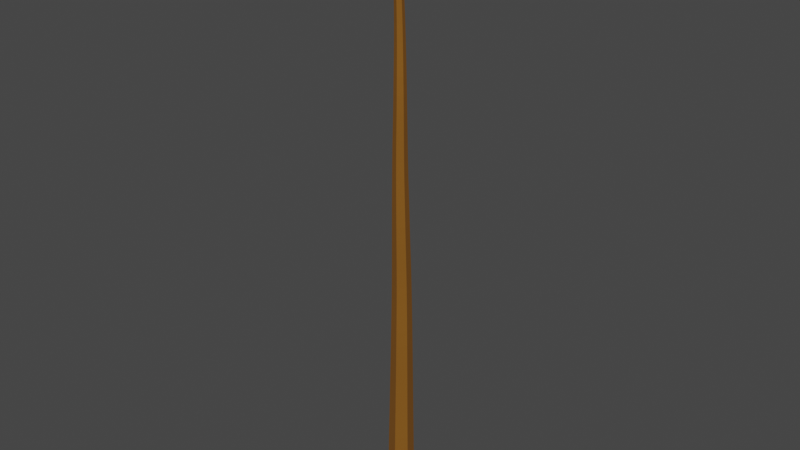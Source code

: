 # Source: TreeTrunk.blend  (saved by Blender 3.3.6; exported with 4.5.12 LTS)
import bpy
from mathutils import Matrix  # noqa: F401  (used for matrix-valued properties, if any)

bpy.ops.wm.read_factory_settings(use_empty=True)
scene = bpy.context.scene
scene.name = 'Scene'

# ---- collections
col_collection = bpy.data.collections.new('Collection'); scene.collection.children.link(col_collection)
col_tree = bpy.data.collections.new('Tree'); scene.collection.children.link(col_tree)

# ---- materials (node trees are filled in below, after node groups)
mat_material = bpy.data.materials.new('Material')
mat_material.use_transparent_shadow = False

# ---- material node trees
mat_material.use_nodes = True; mat_material.node_tree.nodes.clear()
_N = mat_material.node_tree.nodes; _L = mat_material.node_tree.links
n0 = _N.new('ShaderNodeBsdfPrincipled'); n0.name = 'Principled BSDF'; n0.location = (10, 300)
n0.distribution = 'GGX'
n0.subsurface_method = 'RANDOM_WALK_SKIN'
n0.inputs[0].default_value = (0.2122, 0.08022, 0.003347, 1.0)
n0.inputs[2].default_value = 0.9
n0.inputs[3].default_value = 1.45
n0.inputs[27].default_value = (0.0, 0.0, 0.0, 1.0)
n0.inputs[28].default_value = 1.0
n1 = _N.new('ShaderNodeOutputMaterial'); n1.name = 'Material Output'; n1.location = (300, 300)
_L.new(n0.outputs[0], n1.inputs[0])
n1.is_active_output = True

# ---- world
world_world = bpy.data.worlds.new('World'); scene.world = world_world
world_world.use_nodes = True; world_world.node_tree.nodes.clear()
_N = world_world.node_tree.nodes; _L = world_world.node_tree.links
n0 = _N.new('ShaderNodeOutputWorld'); n0.name = 'World Output'; n0.location = (300, 300)
n1 = _N.new('ShaderNodeBackground'); n1.name = 'Background'; n1.location = (10, 300)
n1.inputs[0].default_value = (0.05088, 0.05088, 0.05088, 1.0)
_L.new(n1.outputs[0], n0.inputs[0])
n0.is_active_output = True
world_world.color = (0.05088, 0.05088, 0.05088)
world_world.use_sun_shadow = False
world_world.sun_shadow_jitter_overblur = 0.0

# ---- meshes
me_tree_002 = bpy.data.meshes.new('tree.002')
me_tree_002.from_pydata([(-0.1509, 0.8017, 0.4127), (-0.7706, 0.2873, 0.4127), (-0.6349, -0.5066, 0.4117), (0.1205, -0.786, 0.4107), (0.7402, -0.2716, 0.4107), (0.6045, 0.5223, 0.4117), (-0.1464, 0.7831, 1.389), (-0.7536, 0.2791, 1.389), (-0.6206, -0.4986, 1.386), (0.1194, -0.7724, 1.384), (0.7265, -0.2684, 1.384), (0.5936, 0.5094, 1.387), (-0.1416, 0.7637, 2.246), (-0.7361, 0.2701, 2.246), (-0.606, -0.4915, 2.244), (0.1188, -0.7597, 2.242), (0.7133, -0.2661, 2.242), (0.5832, 0.4956, 2.244), (-0.1378, 0.7462, 3.1), (-0.7198, 0.2631, 3.101), (-0.5924, -0.4825, 3.101), (0.117, -0.745, 3.102), (0.699, -0.2618, 3.102), (0.5716, 0.4838, 3.101), (-0.1366, 0.7334, 4.071), (-0.706, 0.2607, 4.072), (-0.5814, -0.4688, 4.077), (0.1127, -0.7255, 4.082), (0.6821, -0.2528, 4.081), (0.5575, 0.4766, 4.075), (-0.1396, 0.7275, 5.04), (-0.6965, 0.2652, 5.042), (-0.5746, -0.4481, 5.053), (0.1041, -0.6991, 5.062), (0.661, -0.2369, 5.06), (0.5391, 0.4764, 5.049), (-0.1454, 0.7259, 5.895), (-0.6897, 0.2741, 5.898), (-0.5706, -0.4231, 5.91), (0.09275, -0.6684, 5.921), (0.637, -0.2166, 5.919), (0.5179, 0.4805, 5.906), (-0.1506, 0.7242, 6.755), (-0.6823, 0.2828, 6.758), (-0.566, -0.3983, 6.768), (0.08213, -0.638, 6.775), (0.6139, -0.1967, 6.773), (0.4975, 0.4845, 6.763), (-0.1517, 0.7177, 7.737), (-0.6709, 0.2868, 7.739), (-0.5572, -0.3783, 7.742), (0.07559, -0.6124, 7.743), (0.5947, -0.1815, 7.741), (0.4811, 0.4836, 7.738), (-0.1444, 0.7014, 8.719), (-0.651, 0.2809, 8.721), (-0.5402, -0.3681, 8.717), (0.07728, -0.5966, 8.711), (0.5839, -0.1761, 8.709), (0.473, 0.4729, 8.713), (-0.1318, 0.6783, 9.578), (-0.6258, 0.2683, 9.58), (-0.5177, -0.3646, 9.574), (0.0844, -0.5874, 9.566), (0.5784, -0.1773, 9.564), (0.4703, 0.4556, 9.57), (-0.1209, 0.6564, 10.43), (-0.6024, 0.2568, 10.43), (-0.497, -0.36, 10.43), (0.08984, -0.5771, 10.43), (0.5713, -0.1775, 10.43), (0.4659, 0.4393, 10.43), (-0.1189, 0.6433, 11.4), (-0.5877, 0.254, 11.4), (-0.4851, -0.3466, 11.41), (0.08636, -0.558, 11.41), (0.5552, -0.1688, 11.41), (0.4526, 0.4318, 11.4), (-0.1287, 0.6434, 12.36), (-0.585, 0.2646, 12.36), (-0.4852, -0.3198, 12.38), (0.07083, -0.5254, 12.39), (0.5271, -0.1466, 12.39), (0.4274, 0.4378, 12.38), (-0.1455, 0.6511, 13.22), (-0.5893, 0.2827, 13.22), (-0.4923, -0.2855, 13.24), (0.04831, -0.4854, 13.25), (0.492, -0.117, 13.25), (0.3951, 0.4512, 13.24), (-0.1647, 0.6583, 14.08), (-0.5959, 0.3003, 14.08), (-0.5016, -0.2519, 14.09), (0.0238, -0.4461, 14.11), (0.4549, -0.08814, 14.11), (0.3606, 0.4641, 14.09), (-0.1813, 0.6568, 15.06), (-0.5999, 0.3092, 15.06), (-0.5082, -0.227, 15.06), (0.002036, -0.4157, 15.07), (0.4206, -0.06809, 15.08), (0.3289, 0.4681, 15.07), (-0.189, 0.6388, 16.05), (-0.595, 0.3016, 16.04), (-0.5059, -0.2185, 16.04), (-0.01099, -0.4015, 16.04), (0.3949, -0.06437, 16.04), (0.3059, 0.4558, 16.05), (-0.1905, 0.6097, 16.91), (-0.5838, 0.283, 16.9), (-0.4975, -0.221, 16.89), (-0.01789, -0.3983, 16.89), (0.3755, -0.07162, 16.9), (0.2892, 0.4324, 16.91), (-0.1939, 0.5813, 17.76), (-0.5747, 0.265, 17.75), (-0.4912, -0.2229, 17.75), (-0.02693, -0.3946, 17.75), (0.3539, -0.07835, 17.76), (0.2704, 0.4096, 17.76), (-0.2076, 0.565, 18.73), (-0.5759, 0.2592, 18.72), (-0.4953, -0.2127, 18.73), (-0.04642, -0.3787, 18.74), (0.3218, -0.07287, 18.74), (0.2412, 0.399, 18.74), (-0.2335, 0.5642, 19.69), (-0.5892, 0.2689, 19.69), (-0.5115, -0.1868, 19.7), (-0.0782, -0.347, 19.72), (0.2775, -0.05163, 19.72), (0.1998, 0.404, 19.71), (-0.2649, 0.5719, 20.55), (-0.6081, 0.287, 20.54), (-0.5333, -0.1525, 20.56), (-0.1155, -0.307, 20.58), (0.2277, -0.02203, 20.58), (0.1529, 0.4174, 20.57), (-0.2975, 0.5835, 21.4), (-0.6281, 0.309, 21.4), (-0.5561, -0.1143, 21.41), (-0.1535, -0.2632, 21.43), (0.1771, 0.01129, 21.44), (0.1051, 0.4346, 21.42), (-0.3265, 0.5945, 22.38), (-0.6446, 0.3306, 22.38), (-0.5752, -0.07679, 22.39), (-0.1877, -0.2202, 22.4), (0.1304, 0.04383, 22.41), (0.06099, 0.4512, 22.39), (-0.3414, 0.5962, 23.36), (-0.647, 0.3427, 23.36), (-0.5803, -0.04861, 23.37), (-0.208, -0.1864, 23.37), (0.09756, 0.06709, 23.37), (0.03083, 0.4584, 23.37), (-0.3451, 0.5909, 24.22), (-0.6381, 0.3479, 24.22), (-0.5741, -0.02734, 24.23), (-0.2171, -0.1595, 24.23), (0.07588, 0.08356, 24.23), (0.0119, 0.4588, 24.22), (-0.3523, 0.5908, 25.07), (-0.6327, 0.3581, 25.07), (-0.5716, -0.0008836, 25.08), (-0.23, -0.1273, 25.09), (0.05041, 0.1054, 25.09), (-0.01075, 0.4644, 25.08), (-0.3781, 0.6078, 26.04), (-0.6459, 0.3855, 26.04), (-0.5877, 0.04287, 26.05), (-0.2617, -0.07754, 26.07), (0.00612, 0.1447, 26.07), (-0.05208, 0.4874, 26.06), (-0.4239, 0.6457, 27.0), (-0.6792, 0.4339, 27.0), (-0.6241, 0.1078, 27.03), (-0.3138, -0.006542, 27.05), (-0.05857, 0.2053, 27.05), (-0.1137, 0.5315, 27.03), (-0.4789, 0.6939, 27.85), (-0.7215, 0.4924, 27.85), (-0.6693, 0.1826, 27.88), (-0.3746, 0.07422, 27.91), (-0.132, 0.2757, 27.91), (-0.1841, 0.5855, 27.88), (-0.5386, 0.7422, 28.71), (-0.7685, 0.551, 28.71), (-0.7188, 0.257, 28.73), (-0.4392, 0.1542, 28.76), (-0.2093, 0.3453, 28.76), (-0.259, 0.6393, 28.74), (-0.5982, 0.7799, 29.69), (-0.8155, 0.5991, 29.68), (-0.7681, 0.3208, 29.7), (-0.5035, 0.2233, 29.72), (-0.2863, 0.4041, 29.72), (-0.3336, 0.6824, 29.71), (-0.648, 0.7929, 30.67), (-0.8526, 0.6224, 30.66), (-0.8076, 0.36, 30.67), (-0.5581, 0.268, 30.69), (-0.3535, 0.4385, 30.69), (-0.3985, 0.7009, 30.68), (-0.6872, 0.7859, 31.53), (-0.8792, 0.6259, 31.52), (-0.8368, 0.3796, 31.53), (-0.6025, 0.2932, 31.54), (-0.4105, 0.4532, 31.55), (-0.4529, 0.6996, 31.54), (-0.7244, 0.7771, 32.38), (-0.9039, 0.6275, 32.38), (-0.8644, 0.3973, 32.38), (-0.6454, 0.3166, 32.4), (-0.4659, 0.4661, 32.4), (-0.5054, 0.6964, 32.4), (-0.7685, 0.7841, 33.36), (-0.9355, 0.645, 33.35), (-0.8989, 0.431, 33.36), (-0.6954, 0.3559, 33.37), (-0.5283, 0.495, 33.38), (-0.5649, 0.709, 33.37), (-0.8143, 0.8075, 34.33), (-0.9689, 0.679, 34.32), (-0.9352, 0.4811, 34.33), (-0.7469, 0.4117, 34.35), (-0.5924, 0.5402, 34.35), (-0.6261, 0.7381, 34.34), (-0.8545, 0.8356, 35.18), (-0.9966, 0.7176, 35.18), (-0.9657, 0.5359, 35.19), (-0.7928, 0.4722, 35.2), (-0.6507, 0.5902, 35.2), (-0.6816, 0.7719, 35.19), (-0.8949, 0.8681, 36.04), (-1.024, 0.7605, 36.04), (-0.9963, 0.5949, 36.05), (-0.8387, 0.5369, 36.06), (-0.7092, 0.6444, 36.06), (-0.7373, 0.8101, 36.05), (-0.9412, 0.9044, 37.01), (-1.058, 0.8073, 37.01), (-1.033, 0.6577, 37.02), (-0.8903, 0.6053, 37.03), (-0.7735, 0.7024, 37.03), (-0.7989, 0.852, 37.02)], [], [(0, 6, 11, 5), (1, 7, 6, 0), (2, 8, 7, 1), (3, 9, 8, 2), (4, 10, 9, 3), (5, 11, 10, 4), (6, 12, 17, 11), (7, 13, 12, 6), (8, 14, 13, 7), (9, 15, 14, 8), (10, 16, 15, 9), (11, 17, 16, 10), (12, 18, 23, 17), (13, 19, 18, 12), (14, 20, 19, 13), (15, 21, 20, 14), (16, 22, 21, 15), (17, 23, 22, 16), (18, 24, 29, 23), (19, 25, 24, 18), (20, 26, 25, 19), (21, 27, 26, 20), (22, 28, 27, 21), (23, 29, 28, 22), (24, 30, 35, 29), (25, 31, 30, 24), (26, 32, 31, 25), (27, 33, 32, 26), (28, 34, 33, 27), (29, 35, 34, 28), (30, 36, 41, 35), (31, 37, 36, 30), (32, 38, 37, 31), (33, 39, 38, 32), (34, 40, 39, 33), (35, 41, 40, 34), (36, 42, 47, 41), (37, 43, 42, 36), (38, 44, 43, 37), (39, 45, 44, 38), (40, 46, 45, 39), (41, 47, 46, 40), (42, 48, 53, 47), (43, 49, 48, 42), (44, 50, 49, 43), (45, 51, 50, 44), (46, 52, 51, 45), (47, 53, 52, 46), (48, 54, 59, 53), (49, 55, 54, 48), (50, 56, 55, 49), (51, 57, 56, 50), (52, 58, 57, 51), (53, 59, 58, 52), (54, 60, 65, 59), (55, 61, 60, 54), (56, 62, 61, 55), (57, 63, 62, 56), (58, 64, 63, 57), (59, 65, 64, 58), (60, 66, 71, 65), (61, 67, 66, 60), (62, 68, 67, 61), (63, 69, 68, 62), (64, 70, 69, 63), (65, 71, 70, 64), (66, 72, 77, 71), (67, 73, 72, 66), (68, 74, 73, 67), (69, 75, 74, 68), (70, 76, 75, 69), (71, 77, 76, 70), (72, 78, 83, 77), (73, 79, 78, 72), (74, 80, 79, 73), (75, 81, 80, 74), (76, 82, 81, 75), (77, 83, 82, 76), (78, 84, 89, 83), (79, 85, 84, 78), (80, 86, 85, 79), (81, 87, 86, 80), (82, 88, 87, 81), (83, 89, 88, 82), (84, 90, 95, 89), (85, 91, 90, 84), (86, 92, 91, 85), (87, 93, 92, 86), (88, 94, 93, 87), (89, 95, 94, 88), (90, 96, 101, 95), (91, 97, 96, 90), (92, 98, 97, 91), (93, 99, 98, 92), (94, 100, 99, 93), (95, 101, 100, 94), (96, 102, 107, 101), (97, 103, 102, 96), (98, 104, 103, 97), (99, 105, 104, 98), (100, 106, 105, 99), (101, 107, 106, 100), (102, 108, 113, 107), (103, 109, 108, 102), (104, 110, 109, 103), (105, 111, 110, 104), (106, 112, 111, 105), (107, 113, 112, 106), (108, 114, 119, 113), (109, 115, 114, 108), (110, 116, 115, 109), (111, 117, 116, 110), (112, 118, 117, 111), (113, 119, 118, 112), (114, 120, 125, 119), (115, 121, 120, 114), (116, 122, 121, 115), (117, 123, 122, 116), (118, 124, 123, 117), (119, 125, 124, 118), (120, 126, 131, 125), (121, 127, 126, 120), (122, 128, 127, 121), (123, 129, 128, 122), (124, 130, 129, 123), (125, 131, 130, 124), (126, 132, 137, 131), (127, 133, 132, 126), (128, 134, 133, 127), (129, 135, 134, 128), (130, 136, 135, 129), (131, 137, 136, 130), (132, 138, 143, 137), (133, 139, 138, 132), (134, 140, 139, 133), (135, 141, 140, 134), (136, 142, 141, 135), (137, 143, 142, 136), (138, 144, 149, 143), (139, 145, 144, 138), (140, 146, 145, 139), (141, 147, 146, 140), (142, 148, 147, 141), (143, 149, 148, 142), (144, 150, 155, 149), (145, 151, 150, 144), (146, 152, 151, 145), (147, 153, 152, 146), (148, 154, 153, 147), (149, 155, 154, 148), (150, 156, 161, 155), (151, 157, 156, 150), (152, 158, 157, 151), (153, 159, 158, 152), (154, 160, 159, 153), (155, 161, 160, 154), (156, 162, 167, 161), (157, 163, 162, 156), (158, 164, 163, 157), (159, 165, 164, 158), (160, 166, 165, 159), (161, 167, 166, 160), (162, 168, 173, 167), (163, 169, 168, 162), (164, 170, 169, 163), (165, 171, 170, 164), (166, 172, 171, 165), (167, 173, 172, 166), (168, 174, 179, 173), (169, 175, 174, 168), (170, 176, 175, 169), (171, 177, 176, 170), (172, 178, 177, 171), (173, 179, 178, 172), (174, 180, 185, 179), (175, 181, 180, 174), (176, 182, 181, 175), (177, 183, 182, 176), (178, 184, 183, 177), (179, 185, 184, 178), (180, 186, 191, 185), (181, 187, 186, 180), (182, 188, 187, 181), (183, 189, 188, 182), (184, 190, 189, 183), (185, 191, 190, 184), (186, 192, 197, 191), (187, 193, 192, 186), (188, 194, 193, 187), (189, 195, 194, 188), (190, 196, 195, 189), (191, 197, 196, 190), (192, 198, 203, 197), (193, 199, 198, 192), (194, 200, 199, 193), (195, 201, 200, 194), (196, 202, 201, 195), (197, 203, 202, 196), (198, 204, 209, 203), (199, 205, 204, 198), (200, 206, 205, 199), (201, 207, 206, 200), (202, 208, 207, 201), (203, 209, 208, 202), (204, 210, 215, 209), (205, 211, 210, 204), (206, 212, 211, 205), (207, 213, 212, 206), (208, 214, 213, 207), (209, 215, 214, 208), (210, 216, 221, 215), (211, 217, 216, 210), (212, 218, 217, 211), (213, 219, 218, 212), (214, 220, 219, 213), (215, 221, 220, 214), (216, 222, 227, 221), (217, 223, 222, 216), (218, 224, 223, 217), (219, 225, 224, 218), (220, 226, 225, 219), (221, 227, 226, 220), (222, 228, 233, 227), (223, 229, 228, 222), (224, 230, 229, 223), (225, 231, 230, 224), (226, 232, 231, 225), (227, 233, 232, 226), (228, 234, 239, 233), (229, 235, 234, 228), (230, 236, 235, 229), (231, 237, 236, 230), (232, 238, 237, 231), (233, 239, 238, 232), (234, 240, 245, 239), (235, 241, 240, 234), (236, 242, 241, 235), (237, 243, 242, 236), (238, 244, 243, 237), (239, 245, 244, 238), (5, 4, 3, 2, 1, 0)])
_uv = me_tree_002.uv_layers.new(name='UVMap')
_uv.uv.foreach_set('vector', [0.0, 1.0, 0.025, 1.0, 0.025, 0.8333, 0.0, 0.8333, 0.0, 0.1667, 0.025, 0.1667, 0.025, 0.0, 0.0, 0.0, 0.0, 0.3333, 0.025, 0.3333, 0.025, 0.1667, 0.0, 0.1667, 0.0, 0.5, 0.025, 0.5, 0.025, 0.3333, 0.0, 0.3333, 0.0, 0.6667, 0.025, 0.6667, 0.025, 0.5, 0.0, 0.5, 0.0, 0.8333, 0.025, 0.8333, 0.025, 0.6667, 0.0, 0.6667, 0.025, 1.0, 0.05, 1.0, 0.05, 0.8333, 0.025, 0.8333, 0.025, 0.1667, 0.05, 0.1667, 0.05, 0.0, 0.025, 0.0, 0.025, 0.3333, 0.05, 0.3333, 0.05, 0.1667, 0.025, 0.1667, 0.025, 0.5, 0.05, 0.5, 0.05, 0.3333, 0.025, 0.3333, 0.025, 0.6667, 0.05, 0.6667, 0.05, 0.5, 0.025, 0.5, 0.025, 0.8333, 0.05, 0.8333, 0.05, 0.6667, 0.025, 0.6667, 0.05, 1.0, 0.075, 1.0, 0.075, 0.8333, 0.05, 0.8333, 0.05, 0.1667, 0.075, 0.1667, 0.075, 0.0, 0.05, 0.0, 0.05, 0.3333, 0.075, 0.3333, 0.075, 0.1667, 0.05, 0.1667, 0.05, 0.5, 0.075, 0.5, 0.075, 0.3333, 0.05, 0.3333, 0.05, 0.6667, 0.075, 0.6667, 0.075, 0.5, 0.05, 0.5, 0.05, 0.8333, 0.075, 0.8333, 0.075, 0.6667, 0.05, 0.6667, 0.075, 1.0, 0.1, 1.0, 0.1, 0.8333, 0.075, 0.8333, 0.075, 0.1667, 0.1, 0.1667, 0.1, 0.0, 0.075, 0.0, 0.075, 0.3333, 0.1, 0.3333, 0.1, 0.1667, 0.075, 0.1667, 0.075, 0.5, 0.1, 0.5, 0.1, 0.3333, 0.075, 0.3333, 0.075, 0.6667, 0.1, 0.6667, 0.1, 0.5, 0.075, 0.5, 0.075, 0.8333, 0.1, 0.8333, 0.1, 0.6667, 0.075, 0.6667, 0.1, 1.0, 0.125, 1.0, 0.125, 0.8333, 0.1, 0.8333, 0.1, 0.1667, 0.125, 0.1667, 0.125, 0.0, 0.1, 0.0, 0.1, 0.3333, 0.125, 0.3333, 0.125, 0.1667, 0.1, 0.1667, 0.1, 0.5, 0.125, 0.5, 0.125, 0.3333, 0.1, 0.3333, 0.1, 0.6667, 0.125, 0.6667, 0.125, 0.5, 0.1, 0.5, 0.1, 0.8333, 0.125, 0.8333, 0.125, 0.6667, 0.1, 0.6667, 0.125, 1.0, 0.15, 1.0, 0.15, 0.8333, 0.125, 0.8333, 0.125, 0.1667, 0.15, 0.1667, 0.15, 0.0, 0.125, 0.0, 0.125, 0.3333, 0.15, 0.3333, 0.15, 0.1667, 0.125, 0.1667, 0.125, 0.5, 0.15, 0.5, 0.15, 0.3333, 0.125, 0.3333, 0.125, 0.6667, 0.15, 0.6667, 0.15, 0.5, 0.125, 0.5, 0.125, 0.8333, 0.15, 0.8333, 0.15, 0.6667, 0.125, 0.6667, 0.15, 1.0, 0.175, 1.0, 0.175, 0.8333, 0.15, 0.8333, 0.15, 0.1667, 0.175, 0.1667, 0.175, 0.0, 0.15, 0.0, 0.15, 0.3333, 0.175, 0.3333, 0.175, 0.1667, 0.15, 0.1667, 0.15, 0.5, 0.175, 0.5, 0.175, 0.3333, 0.15, 0.3333, 0.15, 0.6667, 0.175, 0.6667, 0.175, 0.5, 0.15, 0.5, 0.15, 0.8333, 0.175, 0.8333, 0.175, 0.6667, 0.15, 0.6667, 0.175, 1.0, 0.2, 1.0, 0.2, 0.8333, 0.175, 0.8333, 0.175, 0.1667, 0.2, 0.1667, 0.2, 0.0, 0.175, 0.0, 0.175, 0.3333, 0.2, 0.3333, 0.2, 0.1667, 0.175, 0.1667, 0.175, 0.5, 0.2, 0.5, 0.2, 0.3333, 0.175, 0.3333, 0.175, 0.6667, 0.2, 0.6667, 0.2, 0.5, 0.175, 0.5, 0.175, 0.8333, 0.2, 0.8333, 0.2, 0.6667, 0.175, 0.6667, 0.2, 1.0, 0.225, 1.0, 0.225, 0.8333, 0.2, 0.8333, 0.2, 0.1667, 0.225, 0.1667, 0.225, 0.0, 0.2, 0.0, 0.2, 0.3333, 0.225, 0.3333, 0.225, 0.1667, 0.2, 0.1667, 0.2, 0.5, 0.225, 0.5, 0.225, 0.3333, 0.2, 0.3333, 0.2, 0.6667, 0.225, 0.6667, 0.225, 0.5, 0.2, 0.5, 0.2, 0.8333, 0.225, 0.8333, 0.225, 0.6667, 0.2, 0.6667, 0.225, 1.0, 0.25, 1.0, 0.25, 0.8333, 0.225, 0.8333, 0.225, 0.1667, 0.25, 0.1667, 0.25, 0.0, 0.225, 0.0, 0.225, 0.3333, 0.25, 0.3333, 0.25, 0.1667, 0.225, 0.1667, 0.225, 0.5, 0.25, 0.5, 0.25, 0.3333, 0.225, 0.3333, 0.225, 0.6667, 0.25, 0.6667, 0.25, 0.5, 0.225, 0.5, 0.225, 0.8333, 0.25, 0.8333, 0.25, 0.6667, 0.225, 0.6667, 0.25, 1.0, 0.275, 1.0, 0.275, 0.8333, 0.25, 0.8333, 0.25, 0.1667, 0.275, 0.1667, 0.275, 0.0, 0.25, 0.0, 0.25, 0.3333, 0.275, 0.3333, 0.275, 0.1667, 0.25, 0.1667, 0.25, 0.5, 0.275, 0.5, 0.275, 0.3333, 0.25, 0.3333, 0.25, 0.6667, 0.275, 0.6667, 0.275, 0.5, 0.25, 0.5, 0.25, 0.8333, 0.275, 0.8333, 0.275, 0.6667, 0.25, 0.6667, 0.275, 1.0, 0.3, 1.0, 0.3, 0.8333, 0.275, 0.8333, 0.275, 0.1667, 0.3, 0.1667, 0.3, 0.0, 0.275, 0.0, 0.275, 0.3333, 0.3, 0.3333, 0.3, 0.1667, 0.275, 0.1667, 0.275, 0.5, 0.3, 0.5, 0.3, 0.3333, 0.275, 0.3333, 0.275, 0.6667, 0.3, 0.6667, 0.3, 0.5, 0.275, 0.5, 0.275, 0.8333, 0.3, 0.8333, 0.3, 0.6667, 0.275, 0.6667, 0.3, 1.0, 0.325, 1.0, 0.325, 0.8333, 0.3, 0.8333, 0.3, 0.1667, 0.325, 0.1667, 0.325, 0.0, 0.3, 0.0, 0.3, 0.3333, 0.325, 0.3333, 0.325, 0.1667, 0.3, 0.1667, 0.3, 0.5, 0.325, 0.5, 0.325, 0.3333, 0.3, 0.3333, 0.3, 0.6667, 0.325, 0.6667, 0.325, 0.5, 0.3, 0.5, 0.3, 0.8333, 0.325, 0.8333, 0.325, 0.6667, 0.3, 0.6667, 0.325, 1.0, 0.35, 1.0, 0.35, 0.8333, 0.325, 0.8333, 0.325, 0.1667, 0.35, 0.1667, 0.35, 0.0, 0.325, 0.0, 0.325, 0.3333, 0.35, 0.3333, 0.35, 0.1667, 0.325, 0.1667, 0.325, 0.5, 0.35, 0.5, 0.35, 0.3333, 0.325, 0.3333, 0.325, 0.6667, 0.35, 0.6667, 0.35, 0.5, 0.325, 0.5, 0.325, 0.8333, 0.35, 0.8333, 0.35, 0.6667, 0.325, 0.6667, 0.35, 1.0, 0.375, 1.0, 0.375, 0.8333, 0.35, 0.8333, 0.35, 0.1667, 0.375, 0.1667, 0.375, 0.0, 0.35, 0.0, 0.35, 0.3333, 0.375, 0.3333, 0.375, 0.1667, 0.35, 0.1667, 0.35, 0.5, 0.375, 0.5, 0.375, 0.3333, 0.35, 0.3333, 0.35, 0.6667, 0.375, 0.6667, 0.375, 0.5, 0.35, 0.5, 0.35, 0.8333, 0.375, 0.8333, 0.375, 0.6667, 0.35, 0.6667, 0.375, 1.0, 0.4, 1.0, 0.4, 0.8333, 0.375, 0.8333, 0.375, 0.1667, 0.4, 0.1667, 0.4, 0.0, 0.375, 0.0, 0.375, 0.3333, 0.4, 0.3333, 0.4, 0.1667, 0.375, 0.1667, 0.375, 0.5, 0.4, 0.5, 0.4, 0.3333, 0.375, 0.3333, 0.375, 0.6667, 0.4, 0.6667, 0.4, 0.5, 0.375, 0.5, 0.375, 0.8333, 0.4, 0.8333, 0.4, 0.6667, 0.375, 0.6667, 0.4, 1.0, 0.425, 1.0, 0.425, 0.8333, 0.4, 0.8333, 0.4, 0.1667, 0.425, 0.1667, 0.425, 0.0, 0.4, 0.0, 0.4, 0.3333, 0.425, 0.3333, 0.425, 0.1667, 0.4, 0.1667, 0.4, 0.5, 0.425, 0.5, 0.425, 0.3333, 0.4, 0.3333, 0.4, 0.6667, 0.425, 0.6667, 0.425, 0.5, 0.4, 0.5, 0.4, 0.8333, 0.425, 0.8333, 0.425, 0.6667, 0.4, 0.6667, 0.425, 1.0, 0.45, 1.0, 0.45, 0.8333, 0.425, 0.8333, 0.425, 0.1667, 0.45, 0.1667, 0.45, 0.0, 0.425, 0.0, 0.425, 0.3333, 0.45, 0.3333, 0.45, 0.1667, 0.425, 0.1667, 0.425, 0.5, 0.45, 0.5, 0.45, 0.3333, 0.425, 0.3333, 0.425, 0.6667, 0.45, 0.6667, 0.45, 0.5, 0.425, 0.5, 0.425, 0.8333, 0.45, 0.8333, 0.45, 0.6667, 0.425, 0.6667, 0.45, 1.0, 0.475, 1.0, 0.475, 0.8333, 0.45, 0.8333, 0.45, 0.1667, 0.475, 0.1667, 0.475, 0.0, 0.45, 0.0, 0.45, 0.3333, 0.475, 0.3333, 0.475, 0.1667, 0.45, 0.1667, 0.45, 0.5, 0.475, 0.5, 0.475, 0.3333, 0.45, 0.3333, 0.45, 0.6667, 0.475, 0.6667, 0.475, 0.5, 0.45, 0.5, 0.45, 0.8333, 0.475, 0.8333, 0.475, 0.6667, 0.45, 0.6667, 0.475, 1.0, 0.5, 1.0, 0.5, 0.8333, 0.475, 0.8333, 0.475, 0.1667, 0.5, 0.1667, 0.5, 0.0, 0.475, 0.0, 0.475, 0.3333, 0.5, 0.3333, 0.5, 0.1667, 0.475, 0.1667, 0.475, 0.5, 0.5, 0.5, 0.5, 0.3333, 0.475, 0.3333, 0.475, 0.6667, 0.5, 0.6667, 0.5, 0.5, 0.475, 0.5, 0.475, 0.8333, 0.5, 0.8333, 0.5, 0.6667, 0.475, 0.6667, 0.5, 1.0, 0.525, 1.0, 0.525, 0.8333, 0.5, 0.8333, 0.5, 0.1667, 0.525, 0.1667, 0.525, 0.0, 0.5, 0.0, 0.5, 0.3333, 0.525, 0.3333, 0.525, 0.1667, 0.5, 0.1667, 0.5, 0.5, 0.525, 0.5, 0.525, 0.3333, 0.5, 0.3333, 0.5, 0.6667, 0.525, 0.6667, 0.525, 0.5, 0.5, 0.5, 0.5, 0.8333, 0.525, 0.8333, 0.525, 0.6667, 0.5, 0.6667, 0.525, 1.0, 0.55, 1.0, 0.55, 0.8333, 0.525, 0.8333, 0.525, 0.1667, 0.55, 0.1667, 0.55, 0.0, 0.525, 0.0, 0.525, 0.3333, 0.55, 0.3333, 0.55, 0.1667, 0.525, 0.1667, 0.525, 0.5, 0.55, 0.5, 0.55, 0.3333, 0.525, 0.3333, 0.525, 0.6667, 0.55, 0.6667, 0.55, 0.5, 0.525, 0.5, 0.525, 0.8333, 0.55, 0.8333, 0.55, 0.6667, 0.525, 0.6667, 0.55, 1.0, 0.575, 1.0, 0.575, 0.8333, 0.55, 0.8333, 0.55, 0.1667, 0.575, 0.1667, 0.575, 0.0, 0.55, 0.0, 0.55, 0.3333, 0.575, 0.3333, 0.575, 0.1667, 0.55, 0.1667, 0.55, 0.5, 0.575, 0.5, 0.575, 0.3333, 0.55, 0.3333, 0.55, 0.6667, 0.575, 0.6667, 0.575, 0.5, 0.55, 0.5, 0.55, 0.8333, 0.575, 0.8333, 0.575, 0.6667, 0.55, 0.6667, 0.575, 1.0, 0.6, 1.0, 0.6, 0.8333, 0.575, 0.8333, 0.575, 0.1667, 0.6, 0.1667, 0.6, 0.0, 0.575, 0.0, 0.575, 0.3333, 0.6, 0.3333, 0.6, 0.1667, 0.575, 0.1667, 0.575, 0.5, 0.6, 0.5, 0.6, 0.3333, 0.575, 0.3333, 0.575, 0.6667, 0.6, 0.6667, 0.6, 0.5, 0.575, 0.5, 0.575, 0.8333, 0.6, 0.8333, 0.6, 0.6667, 0.575, 0.6667, 0.6, 1.0, 0.625, 1.0, 0.625, 0.8333, 0.6, 0.8333, 0.6, 0.1667, 0.625, 0.1667, 0.625, 0.0, 0.6, 0.0, 0.6, 0.3333, 0.625, 0.3333, 0.625, 0.1667, 0.6, 0.1667, 0.6, 0.5, 0.625, 0.5, 0.625, 0.3333, 0.6, 0.3333, 0.6, 0.6667, 0.625, 0.6667, 0.625, 0.5, 0.6, 0.5, 0.6, 0.8333, 0.625, 0.8333, 0.625, 0.6667, 0.6, 0.6667, 0.625, 1.0, 0.65, 1.0, 0.65, 0.8333, 0.625, 0.8333, 0.625, 0.1667, 0.65, 0.1667, 0.65, 0.0, 0.625, 0.0, 0.625, 0.3333, 0.65, 0.3333, 0.65, 0.1667, 0.625, 0.1667, 0.625, 0.5, 0.65, 0.5, 0.65, 0.3333, 0.625, 0.3333, 0.625, 0.6667, 0.65, 0.6667, 0.65, 0.5, 0.625, 0.5, 0.625, 0.8333, 0.65, 0.8333, 0.65, 0.6667, 0.625, 0.6667, 0.65, 1.0, 0.675, 1.0, 0.675, 0.8333, 0.65, 0.8333, 0.65, 0.1667, 0.675, 0.1667, 0.675, 0.0, 0.65, 0.0, 0.65, 0.3333, 0.675, 0.3333, 0.675, 0.1667, 0.65, 0.1667, 0.65, 0.5, 0.675, 0.5, 0.675, 0.3333, 0.65, 0.3333, 0.65, 0.6667, 0.675, 0.6667, 0.675, 0.5, 0.65, 0.5, 0.65, 0.8333, 0.675, 0.8333, 0.675, 0.6667, 0.65, 0.6667, 0.675, 1.0, 0.7, 1.0, 0.7, 0.8333, 0.675, 0.8333, 0.675, 0.1667, 0.7, 0.1667, 0.7, 0.0, 0.675, 0.0, 0.675, 0.3333, 0.7, 0.3333, 0.7, 0.1667, 0.675, 0.1667, 0.675, 0.5, 0.7, 0.5, 0.7, 0.3333, 0.675, 0.3333, 0.675, 0.6667, 0.7, 0.6667, 0.7, 0.5, 0.675, 0.5, 0.675, 0.8333, 0.7, 0.8333, 0.7, 0.6667, 0.675, 0.6667, 0.7, 1.0, 0.725, 1.0, 0.725, 0.8333, 0.7, 0.8333, 0.7, 0.1667, 0.725, 0.1667, 0.725, 0.0, 0.7, 0.0, 0.7, 0.3333, 0.725, 0.3333, 0.725, 0.1667, 0.7, 0.1667, 0.7, 0.5, 0.725, 0.5, 0.725, 0.3333, 0.7, 0.3333, 0.7, 0.6667, 0.725, 0.6667, 0.725, 0.5, 0.7, 0.5, 0.7, 0.8333, 0.725, 0.8333, 0.725, 0.6667, 0.7, 0.6667, 0.725, 1.0, 0.75, 1.0, 0.75, 0.8333, 0.725, 0.8333, 0.725, 0.1667, 0.75, 0.1667, 0.75, 0.0, 0.725, 0.0, 0.725, 0.3333, 0.75, 0.3333, 0.75, 0.1667, 0.725, 0.1667, 0.725, 0.5, 0.75, 0.5, 0.75, 0.3333, 0.725, 0.3333, 0.725, 0.6667, 0.75, 0.6667, 0.75, 0.5, 0.725, 0.5, 0.725, 0.8333, 0.75, 0.8333, 0.75, 0.6667, 0.725, 0.6667, 0.75, 1.0, 0.775, 1.0, 0.775, 0.8333, 0.75, 0.8333, 0.75, 0.1667, 0.775, 0.1667, 0.775, 0.0, 0.75, 0.0, 0.75, 0.3333, 0.775, 0.3333, 0.775, 0.1667, 0.75, 0.1667, 0.75, 0.5, 0.775, 0.5, 0.775, 0.3333, 0.75, 0.3333, 0.75, 0.6667, 0.775, 0.6667, 0.775, 0.5, 0.75, 0.5, 0.75, 0.8333, 0.775, 0.8333, 0.775, 0.6667, 0.75, 0.6667, 0.775, 1.0, 0.8, 1.0, 0.8, 0.8333, 0.775, 0.8333, 0.775, 0.1667, 0.8, 0.1667, 0.8, 0.0, 0.775, 0.0, 0.775, 0.3333, 0.8, 0.3333, 0.8, 0.1667, 0.775, 0.1667, 0.775, 0.5, 0.8, 0.5, 0.8, 0.3333, 0.775, 0.3333, 0.775, 0.6667, 0.8, 0.6667, 0.8, 0.5, 0.775, 0.5, 0.775, 0.8333, 0.8, 0.8333, 0.8, 0.6667, 0.775, 0.6667, 0.8, 1.0, 0.825, 1.0, 0.825, 0.8333, 0.8, 0.8333, 0.8, 0.1667, 0.825, 0.1667, 0.825, 0.0, 0.8, 0.0, 0.8, 0.3333, 0.825, 0.3333, 0.825, 0.1667, 0.8, 0.1667, 0.8, 0.5, 0.825, 0.5, 0.825, 0.3333, 0.8, 0.3333, 0.8, 0.6667, 0.825, 0.6667, 0.825, 0.5, 0.8, 0.5, 0.8, 0.8333, 0.825, 0.8333, 0.825, 0.6667, 0.8, 0.6667, 0.825, 1.0, 0.85, 1.0, 0.85, 0.8333, 0.825, 0.8333, 0.825, 0.1667, 0.85, 0.1667, 0.85, 0.0, 0.825, 0.0, 0.825, 0.3333, 0.85, 0.3333, 0.85, 0.1667, 0.825, 0.1667, 0.825, 0.5, 0.85, 0.5, 0.85, 0.3333, 0.825, 0.3333, 0.825, 0.6667, 0.85, 0.6667, 0.85, 0.5, 0.825, 0.5, 0.825, 0.8333, 0.85, 0.8333, 0.85, 0.6667, 0.825, 0.6667, 0.85, 1.0, 0.875, 1.0, 0.875, 0.8333, 0.85, 0.8333, 0.85, 0.1667, 0.875, 0.1667, 0.875, 0.0, 0.85, 0.0, 0.85, 0.3333, 0.875, 0.3333, 0.875, 0.1667, 0.85, 0.1667, 0.85, 0.5, 0.875, 0.5, 0.875, 0.3333, 0.85, 0.3333, 0.85, 0.6667, 0.875, 0.6667, 0.875, 0.5, 0.85, 0.5, 0.85, 0.8333, 0.875, 0.8333, 0.875, 0.6667, 0.85, 0.6667, 0.875, 1.0, 0.9, 1.0, 0.9, 0.8333, 0.875, 0.8333, 0.875, 0.1667, 0.9, 0.1667, 0.9, 0.0, 0.875, 0.0, 0.875, 0.3333, 0.9, 0.3333, 0.9, 0.1667, 0.875, 0.1667, 0.875, 0.5, 0.9, 0.5, 0.9, 0.3333, 0.875, 0.3333, 0.875, 0.6667, 0.9, 0.6667, 0.9, 0.5, 0.875, 0.5, 0.875, 0.8333, 0.9, 0.8333, 0.9, 0.6667, 0.875, 0.6667, 0.9, 1.0, 0.925, 1.0, 0.925, 0.8333, 0.9, 0.8333, 0.9, 0.1667, 0.925, 0.1667, 0.925, 0.0, 0.9, 0.0, 0.9, 0.3333, 0.925, 0.3333, 0.925, 0.1667, 0.9, 0.1667, 0.9, 0.5, 0.925, 0.5, 0.925, 0.3333, 0.9, 0.3333, 0.9, 0.6667, 0.925, 0.6667, 0.925, 0.5, 0.9, 0.5, 0.9, 0.8333, 0.925, 0.8333, 0.925, 0.6667, 0.9, 0.6667, 0.925, 1.0, 0.95, 1.0, 0.95, 0.8333, 0.925, 0.8333, 0.925, 0.1667, 0.95, 0.1667, 0.95, 0.0, 0.925, 0.0, 0.925, 0.3333, 0.95, 0.3333, 0.95, 0.1667, 0.925, 0.1667, 0.925, 0.5, 0.95, 0.5, 0.95, 0.3333, 0.925, 0.3333, 0.925, 0.6667, 0.95, 0.6667, 0.95, 0.5, 0.925, 0.5, 0.925, 0.8333, 0.95, 0.8333, 0.95, 0.6667, 0.925, 0.6667, 0.95, 1.0, 0.975, 1.0, 0.975, 0.8333, 0.95, 0.8333, 0.95, 0.1667, 0.975, 0.1667, 0.975, 0.0, 0.95, 0.0, 0.95, 0.3333, 0.975, 0.3333, 0.975, 0.1667, 0.95, 0.1667, 0.95, 0.5, 0.975, 0.5, 0.975, 0.3333, 0.95, 0.3333, 0.95, 0.6667, 0.975, 0.6667, 0.975, 0.5, 0.95, 0.5, 0.95, 0.8333, 0.975, 0.8333, 0.975, 0.6667, 0.95, 0.6667, 0.975, 1.0, 1.0, 1.0, 1.0, 0.8333, 0.975, 0.8333, 0.975, 0.1667, 1.0, 0.1667, 1.0, 0.0, 0.975, 0.0, 0.975, 0.3333, 1.0, 0.3333, 1.0, 0.1667, 0.975, 0.1667, 0.975, 0.5, 1.0, 0.5, 1.0, 0.3333, 0.975, 0.3333, 0.975, 0.6667, 1.0, 0.6667, 1.0, 0.5, 0.975, 0.5, 0.975, 0.8333, 1.0, 0.8333, 1.0, 0.6667, 0.975, 0.6667, 0.0, 0.8333, 0.0, 0.6667, 0.0, 0.5, 0.0, 0.3333, 0.0, 0.1667, 0.0, 0.0])
me_tree_002.materials.append(mat_material)
me_tree_002.update()

# ---- objects
ob_trunk = bpy.data.objects.new('Trunk', me_tree_002)

# ---- transforms, parenting, visibility, modifiers, constraints
ob_trunk.location = (0.0, 0.0, -1.907e-06)
ob_trunk.scale = (0.705, 0.705, 0.705)

# ---- collection membership
col_tree.objects.link(ob_trunk)

# ---- scene / render settings (as saved in the file)
scene.frame_start = 1; scene.frame_end = 250; scene.frame_set(1)
scene.render.engine = 'BLENDER_EEVEE_NEXT'
scene.cycles.sampling_pattern = 'TABULATED_SOBOL'
scene.cycles.use_light_tree = False
scene.view_settings.view_transform = 'Filmic'
bpy.context.view_layer.update()

# ---- added for rendering (the .blend has no active camera and no usable light): camera, sun
cam_auto = bpy.data.cameras.new('AutoCamera')
cam_auto.lens = 50.0
cam_auto.sensor_width = 36.0
cam_auto.clip_end = 1000.0
ob_auto_camera = bpy.data.objects.new('AutoCamera', cam_auto)
scene.collection.objects.link(ob_auto_camera)
ob_auto_camera.location = (23.8265, -28.6846, 32.3478)
ob_auto_camera.rotation_euler = (1.09748, -7.21219e-08, 0.694738)
scene.camera = ob_auto_camera
light_auto_sun = bpy.data.lights.new('AutoSun', 'SUN')
light_auto_sun.energy = 3.0
light_auto_sun.angle = 0.0523599
ob_auto_sun = bpy.data.objects.new('AutoSun', light_auto_sun)
scene.collection.objects.link(ob_auto_sun)
ob_auto_sun.rotation_euler = (0.872665, 0.174533, 0.523599)
bpy.context.view_layer.update()
